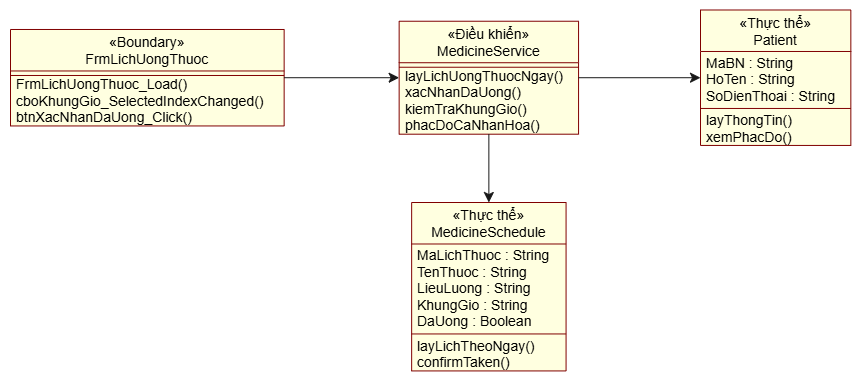

The diagram above was exported from draw.io. Its source (the exported page's mxGraphModel, read from the mxfile embedded in the PNG):
<mxGraphModel dx="2603" dy="2152" grid="1" gridSize="10" guides="1" tooltips="1" connect="1" arrows="1" fold="1" page="1" pageScale="1" pageWidth="827" pageHeight="1169" math="0" shadow="0">
  <root>
    <mxCell id="0" />
    <mxCell id="1" parent="0" />
    <UserObject label="" plantUmlData="{&#10;  &quot;data&quot;: &quot;@startuml\nskinparam style strictuml\nskinparam classAttributeIconSize 0\n\nskinparam class {\n  BackgroundColor LightYellow\n  BorderColor Maroon\n  FontColor Black\n  HeaderBackgroundColor LightYellow\n}\n\nclass FrmLichUongThuoc &lt;&lt; (B,#FFF8DC) Boundary &gt;&gt; {\n  --\n  FrmLichUongThuoc_Load()\n  cboKhungGio_SelectedIndexChanged()\n  btnXacNhanDaUong_Click()\n}\n\nclass MedicineService &lt;&lt; (C,#FFF8DC) Điều khiển &gt;&gt; {\n  --\n  layLichUongThuocNgay()\n  xacNhanDaUong()\n  kiemTraKhungGio()\n  phacDoCaNhanHoa()\n}\n\nclass MedicineSchedule &lt;&lt; (E,#FFF8DC) Thực thể &gt;&gt; {\n  MaLichThuoc : String\n  TenThuoc : String\n  LieuLuong : String\n  KhungGio : String\n  DaUong : Boolean\n  --\n  layLichTheoNgay()\n  confirmTaken()\n}\n\nclass Patient &lt;&lt; (E,#FFF8DC) Thực thể &gt;&gt; {\n  MaBN : String\n  HoTen : String\n  SoDienThoai : String\n  --\n  layThongTin()\n  xemPhacDo()\n}\n\nFrmLichUongThuoc -&gt; MedicineService\nMedicineService -&gt; MedicineSchedule\nMedicineService -&gt; Patient\n@enduml&quot;,&#10;  &quot;config&quot;: null&#10;}" id="BAStRTGYLi0nZQaB5G9a-206">
      <mxCell connectable="0" parent="1" style="group;transparentBounds=1;editIcon=1;lockedGroup=0;groupPadding=10;" vertex="1">
        <mxGeometry as="geometry" />
      </mxCell>
    </UserObject>
    <UserObject label="«Boundary»&#10;FrmLichUongThuoc" plantUmlId="cls_2" plantUmlBaseStyle="swimlane;collapsible=0;fontStyle=0;align=center;fontSize=14;fontColor=#000000;startSize=41.489999999999995;spacingLeft=0;fillColor=#FFFFE0;strokeColor=#800000;childLayout=stackLayout;horizontal=1;horizontalStack=0;resizeParent=1;resizeParentMax=0;resizeLast=0;marginBottom=0;stackSpacing=0;marginTop=4;swimlaneFillColor=#FFFFE0;" plantUmlBaseValue="«Boundary»&#10;FrmLichUongThuoc" id="BAStRTGYLi0nZQaB5G9a-674">
      <mxCell parent="BAStRTGYLi0nZQaB5G9a-206" style="swimlane;collapsible=0;fontStyle=0;align=center;fontSize=14;fontColor=#000000;startSize=41.489999999999995;spacingLeft=0;fillColor=#FFFFE0;strokeColor=#800000;childLayout=stackLayout;horizontal=1;horizontalStack=0;resizeParent=1;resizeParentMax=0;resizeLast=0;marginBottom=0;stackSpacing=0;marginTop=4;swimlaneFillColor=#FFFFE0;" vertex="1">
        <mxGeometry height="96.46999999999998" width="273.65" x="-290" y="-623.02" as="geometry" />
      </mxCell>
    </UserObject>
    <UserObject label="" plantUmlId="clssep_3" plantUmlBaseStyle="line;strokeColor=#800000;fillColor=none;align=left;verticalAlign=middle;rotatable=0;points=[];portConstraint=eastwest;connectable=0;strokeWidth=1;" plantUmlBaseValue="" id="BAStRTGYLi0nZQaB5G9a-675">
      <mxCell parent="BAStRTGYLi0nZQaB5G9a-674" style="line;strokeColor=#800000;fillColor=none;align=left;verticalAlign=middle;rotatable=0;points=[];portConstraint=eastwest;connectable=0;strokeWidth=1;" vertex="1">
        <mxGeometry height="2" width="273.65" y="45" as="geometry" />
      </mxCell>
    </UserObject>
    <UserObject label="FrmLichUongThuoc_Load()" plantUmlId="mb_4" plantUmlBaseStyle="text;html=1;align=left;verticalAlign=middle;spacingLeft=4;spacingRight=4;rotatable=0;fillColor=none;strokeColor=none;fontSize=14;fontColor=#000000;fontStyle=0;points=[[0,0.5],[1,0.5]];portConstraint=eastwest;whiteSpace=wrap;" plantUmlBaseValue="FrmLichUongThuoc_Load()" id="BAStRTGYLi0nZQaB5G9a-676">
      <mxCell parent="BAStRTGYLi0nZQaB5G9a-674" style="text;html=1;align=left;verticalAlign=middle;spacingLeft=4;spacingRight=4;rotatable=0;fillColor=none;strokeColor=none;fontSize=14;fontColor=#000000;fontStyle=0;points=[[0,0.5],[1,0.5]];portConstraint=eastwest;whiteSpace=wrap;" vertex="1">
        <mxGeometry height="16.49" width="273.65" y="47" as="geometry" />
      </mxCell>
    </UserObject>
    <UserObject label="cboKhungGio_SelectedIndexChanged()" plantUmlId="mb_5" plantUmlBaseStyle="text;html=1;align=left;verticalAlign=middle;spacingLeft=4;spacingRight=4;rotatable=0;fillColor=none;strokeColor=none;fontSize=14;fontColor=#000000;fontStyle=0;points=[[0,0.5],[1,0.5]];portConstraint=eastwest;whiteSpace=wrap;" plantUmlBaseValue="cboKhungGio_SelectedIndexChanged()" id="BAStRTGYLi0nZQaB5G9a-677">
      <mxCell parent="BAStRTGYLi0nZQaB5G9a-674" style="text;html=1;align=left;verticalAlign=middle;spacingLeft=4;spacingRight=4;rotatable=0;fillColor=none;strokeColor=none;fontSize=14;fontColor=#000000;fontStyle=0;points=[[0,0.5],[1,0.5]];portConstraint=eastwest;whiteSpace=wrap;" vertex="1">
        <mxGeometry height="16.49" width="273.65" y="63.489999999999995" as="geometry" />
      </mxCell>
    </UserObject>
    <UserObject label="btnXacNhanDaUong_Click()" plantUmlId="mb_6" plantUmlBaseStyle="text;html=1;align=left;verticalAlign=middle;spacingLeft=4;spacingRight=4;rotatable=0;fillColor=none;strokeColor=none;fontSize=14;fontColor=#000000;fontStyle=0;points=[[0,0.5],[1,0.5]];portConstraint=eastwest;whiteSpace=wrap;" plantUmlBaseValue="btnXacNhanDaUong_Click()" id="BAStRTGYLi0nZQaB5G9a-678">
      <mxCell parent="BAStRTGYLi0nZQaB5G9a-674" style="text;html=1;align=left;verticalAlign=middle;spacingLeft=4;spacingRight=4;rotatable=0;fillColor=none;strokeColor=none;fontSize=14;fontColor=#000000;fontStyle=0;points=[[0,0.5],[1,0.5]];portConstraint=eastwest;whiteSpace=wrap;" vertex="1">
        <mxGeometry height="16.49" width="273.65" y="79.97999999999999" as="geometry" />
      </mxCell>
    </UserObject>
    <UserObject label="«Điều khiển»&#10;MedicineService" plantUmlId="cls_7" plantUmlBaseStyle="swimlane;collapsible=0;fontStyle=0;align=center;fontSize=14;fontColor=#000000;startSize=41.489999999999995;spacingLeft=0;fillColor=#FFFFE0;strokeColor=#800000;childLayout=stackLayout;horizontal=1;horizontalStack=0;resizeParent=1;resizeParentMax=0;resizeLast=0;marginBottom=0;stackSpacing=0;marginTop=4;swimlaneFillColor=#FFFFE0;" plantUmlBaseValue="«Điều khiển»&#10;MedicineService" id="BAStRTGYLi0nZQaB5G9a-679">
      <mxCell parent="BAStRTGYLi0nZQaB5G9a-206" style="swimlane;collapsible=0;fontStyle=0;align=center;fontSize=14;fontColor=#000000;startSize=41.489999999999995;spacingLeft=0;fillColor=#FFFFE0;strokeColor=#800000;childLayout=stackLayout;horizontal=1;horizontalStack=0;resizeParent=1;resizeParentMax=0;resizeLast=0;marginBottom=0;stackSpacing=0;marginTop=4;swimlaneFillColor=#FFFFE0;" vertex="1">
        <mxGeometry height="112.95999999999998" width="179.41" x="98.64999999999998" y="-631.265" as="geometry" />
      </mxCell>
    </UserObject>
    <UserObject label="" plantUmlId="clssep_8" plantUmlBaseStyle="line;strokeColor=#800000;fillColor=none;align=left;verticalAlign=middle;rotatable=0;points=[];portConstraint=eastwest;connectable=0;strokeWidth=1;" plantUmlBaseValue="" id="BAStRTGYLi0nZQaB5G9a-680">
      <mxCell parent="BAStRTGYLi0nZQaB5G9a-679" style="line;strokeColor=#800000;fillColor=none;align=left;verticalAlign=middle;rotatable=0;points=[];portConstraint=eastwest;connectable=0;strokeWidth=1;" vertex="1">
        <mxGeometry height="2" width="179.41" y="45" as="geometry" />
      </mxCell>
    </UserObject>
    <UserObject label="layLichUongThuocNgay()" plantUmlId="mb_9" plantUmlBaseStyle="text;html=1;align=left;verticalAlign=middle;spacingLeft=4;spacingRight=4;rotatable=0;fillColor=none;strokeColor=none;fontSize=14;fontColor=#000000;fontStyle=0;points=[[0,0.5],[1,0.5]];portConstraint=eastwest;whiteSpace=wrap;" plantUmlBaseValue="layLichUongThuocNgay()" id="BAStRTGYLi0nZQaB5G9a-681">
      <mxCell parent="BAStRTGYLi0nZQaB5G9a-679" style="text;html=1;align=left;verticalAlign=middle;spacingLeft=4;spacingRight=4;rotatable=0;fillColor=none;strokeColor=none;fontSize=14;fontColor=#000000;fontStyle=0;points=[[0,0.5],[1,0.5]];portConstraint=eastwest;whiteSpace=wrap;" vertex="1">
        <mxGeometry height="16.49" width="179.41" y="47" as="geometry" />
      </mxCell>
    </UserObject>
    <UserObject label="xacNhanDaUong()" plantUmlId="mb_10" plantUmlBaseStyle="text;html=1;align=left;verticalAlign=middle;spacingLeft=4;spacingRight=4;rotatable=0;fillColor=none;strokeColor=none;fontSize=14;fontColor=#000000;fontStyle=0;points=[[0,0.5],[1,0.5]];portConstraint=eastwest;whiteSpace=wrap;" plantUmlBaseValue="xacNhanDaUong()" id="BAStRTGYLi0nZQaB5G9a-682">
      <mxCell parent="BAStRTGYLi0nZQaB5G9a-679" style="text;html=1;align=left;verticalAlign=middle;spacingLeft=4;spacingRight=4;rotatable=0;fillColor=none;strokeColor=none;fontSize=14;fontColor=#000000;fontStyle=0;points=[[0,0.5],[1,0.5]];portConstraint=eastwest;whiteSpace=wrap;" vertex="1">
        <mxGeometry height="16.49" width="179.41" y="63.489999999999995" as="geometry" />
      </mxCell>
    </UserObject>
    <UserObject label="kiemTraKhungGio()" plantUmlId="mb_11" plantUmlBaseStyle="text;html=1;align=left;verticalAlign=middle;spacingLeft=4;spacingRight=4;rotatable=0;fillColor=none;strokeColor=none;fontSize=14;fontColor=#000000;fontStyle=0;points=[[0,0.5],[1,0.5]];portConstraint=eastwest;whiteSpace=wrap;" plantUmlBaseValue="kiemTraKhungGio()" id="BAStRTGYLi0nZQaB5G9a-683">
      <mxCell parent="BAStRTGYLi0nZQaB5G9a-679" style="text;html=1;align=left;verticalAlign=middle;spacingLeft=4;spacingRight=4;rotatable=0;fillColor=none;strokeColor=none;fontSize=14;fontColor=#000000;fontStyle=0;points=[[0,0.5],[1,0.5]];portConstraint=eastwest;whiteSpace=wrap;" vertex="1">
        <mxGeometry height="16.49" width="179.41" y="79.97999999999999" as="geometry" />
      </mxCell>
    </UserObject>
    <UserObject label="phacDoCaNhanHoa()" plantUmlId="mb_12" plantUmlBaseStyle="text;html=1;align=left;verticalAlign=middle;spacingLeft=4;spacingRight=4;rotatable=0;fillColor=none;strokeColor=none;fontSize=14;fontColor=#000000;fontStyle=0;points=[[0,0.5],[1,0.5]];portConstraint=eastwest;whiteSpace=wrap;" plantUmlBaseValue="phacDoCaNhanHoa()" id="BAStRTGYLi0nZQaB5G9a-684">
      <mxCell parent="BAStRTGYLi0nZQaB5G9a-679" style="text;html=1;align=left;verticalAlign=middle;spacingLeft=4;spacingRight=4;rotatable=0;fillColor=none;strokeColor=none;fontSize=14;fontColor=#000000;fontStyle=0;points=[[0,0.5],[1,0.5]];portConstraint=eastwest;whiteSpace=wrap;" vertex="1">
        <mxGeometry height="16.49" width="179.41" y="96.46999999999998" as="geometry" />
      </mxCell>
    </UserObject>
    <UserObject label="«Thực thể»&#10;MedicineSchedule" plantUmlId="cls_13" plantUmlBaseStyle="swimlane;collapsible=0;fontStyle=0;align=center;fontSize=14;fontColor=#000000;startSize=41.489999999999995;spacingLeft=0;fillColor=#FFFFE0;strokeColor=#800000;childLayout=stackLayout;horizontal=1;horizontalStack=0;resizeParent=1;resizeParentMax=0;resizeLast=0;marginBottom=0;stackSpacing=0;marginTop=4;swimlaneFillColor=#FFFFE0;" plantUmlBaseValue="«Thực thể»&#10;MedicineSchedule" id="BAStRTGYLi0nZQaB5G9a-685">
      <mxCell parent="BAStRTGYLi0nZQaB5G9a-206" style="swimlane;collapsible=0;fontStyle=0;align=center;fontSize=14;fontColor=#000000;startSize=41.489999999999995;spacingLeft=0;fillColor=#FFFFE0;strokeColor=#800000;childLayout=stackLayout;horizontal=1;horizontalStack=0;resizeParent=1;resizeParentMax=0;resizeLast=0;marginBottom=0;stackSpacing=0;marginTop=4;swimlaneFillColor=#FFFFE0;" vertex="1">
        <mxGeometry height="168.43" width="154.42" x="111.14999999999995" y="-450" as="geometry" />
      </mxCell>
    </UserObject>
    <UserObject label="MaLichThuoc : String" plantUmlId="mb_14" plantUmlBaseStyle="text;html=1;align=left;verticalAlign=middle;spacingLeft=4;spacingRight=4;rotatable=0;fillColor=none;strokeColor=none;fontSize=14;fontColor=#000000;fontStyle=0;points=[[0,0.5],[1,0.5]];portConstraint=eastwest;whiteSpace=wrap;" plantUmlBaseValue="MaLichThuoc : String" id="BAStRTGYLi0nZQaB5G9a-686">
      <mxCell parent="BAStRTGYLi0nZQaB5G9a-685" style="text;html=1;align=left;verticalAlign=middle;spacingLeft=4;spacingRight=4;rotatable=0;fillColor=none;strokeColor=none;fontSize=14;fontColor=#000000;fontStyle=0;points=[[0,0.5],[1,0.5]];portConstraint=eastwest;whiteSpace=wrap;" vertex="1">
        <mxGeometry height="16.49" width="154.42" y="45" as="geometry" />
      </mxCell>
    </UserObject>
    <UserObject label="TenThuoc : String" plantUmlId="mb_15" plantUmlBaseStyle="text;html=1;align=left;verticalAlign=middle;spacingLeft=4;spacingRight=4;rotatable=0;fillColor=none;strokeColor=none;fontSize=14;fontColor=#000000;fontStyle=0;points=[[0,0.5],[1,0.5]];portConstraint=eastwest;whiteSpace=wrap;" plantUmlBaseValue="TenThuoc : String" id="BAStRTGYLi0nZQaB5G9a-687">
      <mxCell parent="BAStRTGYLi0nZQaB5G9a-685" style="text;html=1;align=left;verticalAlign=middle;spacingLeft=4;spacingRight=4;rotatable=0;fillColor=none;strokeColor=none;fontSize=14;fontColor=#000000;fontStyle=0;points=[[0,0.5],[1,0.5]];portConstraint=eastwest;whiteSpace=wrap;" vertex="1">
        <mxGeometry height="16.49" width="154.42" y="61.489999999999995" as="geometry" />
      </mxCell>
    </UserObject>
    <UserObject label="LieuLuong : String" plantUmlId="mb_16" plantUmlBaseStyle="text;html=1;align=left;verticalAlign=middle;spacingLeft=4;spacingRight=4;rotatable=0;fillColor=none;strokeColor=none;fontSize=14;fontColor=#000000;fontStyle=0;points=[[0,0.5],[1,0.5]];portConstraint=eastwest;whiteSpace=wrap;" plantUmlBaseValue="LieuLuong : String" id="BAStRTGYLi0nZQaB5G9a-688">
      <mxCell parent="BAStRTGYLi0nZQaB5G9a-685" style="text;html=1;align=left;verticalAlign=middle;spacingLeft=4;spacingRight=4;rotatable=0;fillColor=none;strokeColor=none;fontSize=14;fontColor=#000000;fontStyle=0;points=[[0,0.5],[1,0.5]];portConstraint=eastwest;whiteSpace=wrap;" vertex="1">
        <mxGeometry height="16.49" width="154.42" y="77.97999999999999" as="geometry" />
      </mxCell>
    </UserObject>
    <UserObject label="KhungGio : String" plantUmlId="mb_17" plantUmlBaseStyle="text;html=1;align=left;verticalAlign=middle;spacingLeft=4;spacingRight=4;rotatable=0;fillColor=none;strokeColor=none;fontSize=14;fontColor=#000000;fontStyle=0;points=[[0,0.5],[1,0.5]];portConstraint=eastwest;whiteSpace=wrap;" plantUmlBaseValue="KhungGio : String" id="BAStRTGYLi0nZQaB5G9a-689">
      <mxCell parent="BAStRTGYLi0nZQaB5G9a-685" style="text;html=1;align=left;verticalAlign=middle;spacingLeft=4;spacingRight=4;rotatable=0;fillColor=none;strokeColor=none;fontSize=14;fontColor=#000000;fontStyle=0;points=[[0,0.5],[1,0.5]];portConstraint=eastwest;whiteSpace=wrap;" vertex="1">
        <mxGeometry height="16.49" width="154.42" y="94.46999999999998" as="geometry" />
      </mxCell>
    </UserObject>
    <UserObject label="DaUong : Boolean" plantUmlId="mb_18" plantUmlBaseStyle="text;html=1;align=left;verticalAlign=middle;spacingLeft=4;spacingRight=4;rotatable=0;fillColor=none;strokeColor=none;fontSize=14;fontColor=#000000;fontStyle=0;points=[[0,0.5],[1,0.5]];portConstraint=eastwest;whiteSpace=wrap;" plantUmlBaseValue="DaUong : Boolean" id="BAStRTGYLi0nZQaB5G9a-690">
      <mxCell parent="BAStRTGYLi0nZQaB5G9a-685" style="text;html=1;align=left;verticalAlign=middle;spacingLeft=4;spacingRight=4;rotatable=0;fillColor=none;strokeColor=none;fontSize=14;fontColor=#000000;fontStyle=0;points=[[0,0.5],[1,0.5]];portConstraint=eastwest;whiteSpace=wrap;" vertex="1">
        <mxGeometry height="16.49" width="154.42" y="110.95999999999998" as="geometry" />
      </mxCell>
    </UserObject>
    <UserObject label="" plantUmlId="clssep_19" plantUmlBaseStyle="line;strokeColor=#800000;fillColor=none;align=left;verticalAlign=middle;rotatable=0;points=[];portConstraint=eastwest;connectable=0;strokeWidth=1;" plantUmlBaseValue="" id="BAStRTGYLi0nZQaB5G9a-691">
      <mxCell parent="BAStRTGYLi0nZQaB5G9a-685" style="line;strokeColor=#800000;fillColor=none;align=left;verticalAlign=middle;rotatable=0;points=[];portConstraint=eastwest;connectable=0;strokeWidth=1;" vertex="1">
        <mxGeometry height="8.000000000000014" width="154.42" y="127.44999999999997" as="geometry" />
      </mxCell>
    </UserObject>
    <UserObject label="layLichTheoNgay()" plantUmlId="mb_20" plantUmlBaseStyle="text;html=1;align=left;verticalAlign=middle;spacingLeft=4;spacingRight=4;rotatable=0;fillColor=none;strokeColor=none;fontSize=14;fontColor=#000000;fontStyle=0;points=[[0,0.5],[1,0.5]];portConstraint=eastwest;whiteSpace=wrap;" plantUmlBaseValue="layLichTheoNgay()" id="BAStRTGYLi0nZQaB5G9a-692">
      <mxCell parent="BAStRTGYLi0nZQaB5G9a-685" style="text;html=1;align=left;verticalAlign=middle;spacingLeft=4;spacingRight=4;rotatable=0;fillColor=none;strokeColor=none;fontSize=14;fontColor=#000000;fontStyle=0;points=[[0,0.5],[1,0.5]];portConstraint=eastwest;whiteSpace=wrap;" vertex="1">
        <mxGeometry height="16.49" width="154.42" y="135.45" as="geometry" />
      </mxCell>
    </UserObject>
    <UserObject label="confirmTaken()" plantUmlId="mb_21" plantUmlBaseStyle="text;html=1;align=left;verticalAlign=middle;spacingLeft=4;spacingRight=4;rotatable=0;fillColor=none;strokeColor=none;fontSize=14;fontColor=#000000;fontStyle=0;points=[[0,0.5],[1,0.5]];portConstraint=eastwest;whiteSpace=wrap;" plantUmlBaseValue="confirmTaken()" id="BAStRTGYLi0nZQaB5G9a-693">
      <mxCell parent="BAStRTGYLi0nZQaB5G9a-685" style="text;html=1;align=left;verticalAlign=middle;spacingLeft=4;spacingRight=4;rotatable=0;fillColor=none;strokeColor=none;fontSize=14;fontColor=#000000;fontStyle=0;points=[[0,0.5],[1,0.5]];portConstraint=eastwest;whiteSpace=wrap;" vertex="1">
        <mxGeometry height="16.49" width="154.42" y="151.94" as="geometry" />
      </mxCell>
    </UserObject>
    <UserObject label="«Thực thể»&#10;Patient" plantUmlId="cls_22" plantUmlBaseStyle="swimlane;collapsible=0;fontStyle=0;align=center;fontSize=14;fontColor=#000000;startSize=41.489999999999995;spacingLeft=0;fillColor=#FFFFE0;strokeColor=#800000;childLayout=stackLayout;horizontal=1;horizontalStack=0;resizeParent=1;resizeParentMax=0;resizeLast=0;marginBottom=0;stackSpacing=0;marginTop=4;swimlaneFillColor=#FFFFE0;" plantUmlBaseValue="«Thực thể»&#10;Patient" id="BAStRTGYLi0nZQaB5G9a-694">
      <mxCell parent="BAStRTGYLi0nZQaB5G9a-206" style="swimlane;collapsible=0;fontStyle=0;align=center;fontSize=14;fontColor=#000000;startSize=41.489999999999995;spacingLeft=0;fillColor=#FFFFE0;strokeColor=#800000;childLayout=stackLayout;horizontal=1;horizontalStack=0;resizeParent=1;resizeParentMax=0;resizeLast=0;marginBottom=0;stackSpacing=0;marginTop=4;swimlaneFillColor=#FFFFE0;" vertex="1">
        <mxGeometry height="135.45" width="150.34" x="399.9999999999999" y="-642.51" as="geometry" />
      </mxCell>
    </UserObject>
    <UserObject label="MaBN : String" plantUmlId="mb_23" plantUmlBaseStyle="text;html=1;align=left;verticalAlign=middle;spacingLeft=4;spacingRight=4;rotatable=0;fillColor=none;strokeColor=none;fontSize=14;fontColor=#000000;fontStyle=0;points=[[0,0.5],[1,0.5]];portConstraint=eastwest;whiteSpace=wrap;" plantUmlBaseValue="MaBN : String" id="BAStRTGYLi0nZQaB5G9a-695">
      <mxCell parent="BAStRTGYLi0nZQaB5G9a-694" style="text;html=1;align=left;verticalAlign=middle;spacingLeft=4;spacingRight=4;rotatable=0;fillColor=none;strokeColor=none;fontSize=14;fontColor=#000000;fontStyle=0;points=[[0,0.5],[1,0.5]];portConstraint=eastwest;whiteSpace=wrap;" vertex="1">
        <mxGeometry height="16.49" width="150.34" y="45" as="geometry" />
      </mxCell>
    </UserObject>
    <UserObject label="HoTen : String" plantUmlId="mb_24" plantUmlBaseStyle="text;html=1;align=left;verticalAlign=middle;spacingLeft=4;spacingRight=4;rotatable=0;fillColor=none;strokeColor=none;fontSize=14;fontColor=#000000;fontStyle=0;points=[[0,0.5],[1,0.5]];portConstraint=eastwest;whiteSpace=wrap;" plantUmlBaseValue="HoTen : String" id="BAStRTGYLi0nZQaB5G9a-696">
      <mxCell parent="BAStRTGYLi0nZQaB5G9a-694" style="text;html=1;align=left;verticalAlign=middle;spacingLeft=4;spacingRight=4;rotatable=0;fillColor=none;strokeColor=none;fontSize=14;fontColor=#000000;fontStyle=0;points=[[0,0.5],[1,0.5]];portConstraint=eastwest;whiteSpace=wrap;" vertex="1">
        <mxGeometry height="16.49" width="150.34" y="61.489999999999995" as="geometry" />
      </mxCell>
    </UserObject>
    <UserObject label="SoDienThoai : String" plantUmlId="mb_25" plantUmlBaseStyle="text;html=1;align=left;verticalAlign=middle;spacingLeft=4;spacingRight=4;rotatable=0;fillColor=none;strokeColor=none;fontSize=14;fontColor=#000000;fontStyle=0;points=[[0,0.5],[1,0.5]];portConstraint=eastwest;whiteSpace=wrap;" plantUmlBaseValue="SoDienThoai : String" id="BAStRTGYLi0nZQaB5G9a-697">
      <mxCell parent="BAStRTGYLi0nZQaB5G9a-694" style="text;html=1;align=left;verticalAlign=middle;spacingLeft=4;spacingRight=4;rotatable=0;fillColor=none;strokeColor=none;fontSize=14;fontColor=#000000;fontStyle=0;points=[[0,0.5],[1,0.5]];portConstraint=eastwest;whiteSpace=wrap;" vertex="1">
        <mxGeometry height="16.49" width="150.34" y="77.97999999999999" as="geometry" />
      </mxCell>
    </UserObject>
    <UserObject label="" plantUmlId="clssep_26" plantUmlBaseStyle="line;strokeColor=#800000;fillColor=none;align=left;verticalAlign=middle;rotatable=0;points=[];portConstraint=eastwest;connectable=0;strokeWidth=1;" plantUmlBaseValue="" id="BAStRTGYLi0nZQaB5G9a-698">
      <mxCell parent="BAStRTGYLi0nZQaB5G9a-694" style="line;strokeColor=#800000;fillColor=none;align=left;verticalAlign=middle;rotatable=0;points=[];portConstraint=eastwest;connectable=0;strokeWidth=1;" vertex="1">
        <mxGeometry height="8" width="150.34" y="94.46999999999998" as="geometry" />
      </mxCell>
    </UserObject>
    <UserObject label="layThongTin()" plantUmlId="mb_27" plantUmlBaseStyle="text;html=1;align=left;verticalAlign=middle;spacingLeft=4;spacingRight=4;rotatable=0;fillColor=none;strokeColor=none;fontSize=14;fontColor=#000000;fontStyle=0;points=[[0,0.5],[1,0.5]];portConstraint=eastwest;whiteSpace=wrap;" plantUmlBaseValue="layThongTin()" id="BAStRTGYLi0nZQaB5G9a-699">
      <mxCell parent="BAStRTGYLi0nZQaB5G9a-694" style="text;html=1;align=left;verticalAlign=middle;spacingLeft=4;spacingRight=4;rotatable=0;fillColor=none;strokeColor=none;fontSize=14;fontColor=#000000;fontStyle=0;points=[[0,0.5],[1,0.5]];portConstraint=eastwest;whiteSpace=wrap;" vertex="1">
        <mxGeometry height="16.49" width="150.34" y="102.46999999999998" as="geometry" />
      </mxCell>
    </UserObject>
    <UserObject label="xemPhacDo()" plantUmlId="mb_28" plantUmlBaseStyle="text;html=1;align=left;verticalAlign=middle;spacingLeft=4;spacingRight=4;rotatable=0;fillColor=none;strokeColor=none;fontSize=14;fontColor=#000000;fontStyle=0;points=[[0,0.5],[1,0.5]];portConstraint=eastwest;whiteSpace=wrap;" plantUmlBaseValue="xemPhacDo()" id="BAStRTGYLi0nZQaB5G9a-700">
      <mxCell parent="BAStRTGYLi0nZQaB5G9a-694" style="text;html=1;align=left;verticalAlign=middle;spacingLeft=4;spacingRight=4;rotatable=0;fillColor=none;strokeColor=none;fontSize=14;fontColor=#000000;fontStyle=0;points=[[0,0.5],[1,0.5]];portConstraint=eastwest;whiteSpace=wrap;" vertex="1">
        <mxGeometry height="16.49" width="150.34" y="118.95999999999998" as="geometry" />
      </mxCell>
    </UserObject>
    <UserObject label="" plantUmlId="rel_29" plantUmlBaseStyle="endArrow=classic;endFill=1;endSize=8;html=1;strokeColor=#181818;fontColor=#000000;fontSize=13;curved=0;rounded=0;sourcePerimeterSpacing=0;targetPerimeterSpacing=0;" plantUmlBaseValue="" id="BAStRTGYLi0nZQaB5G9a-701">
      <mxCell edge="1" parent="BAStRTGYLi0nZQaB5G9a-206" source="BAStRTGYLi0nZQaB5G9a-674" style="endArrow=classic;endFill=1;endSize=8;html=1;strokeColor=#181818;fontColor=#000000;fontSize=13;curved=0;rounded=0;sourcePerimeterSpacing=0;targetPerimeterSpacing=0;" target="BAStRTGYLi0nZQaB5G9a-679">
        <mxGeometry relative="1" as="geometry" />
      </mxCell>
    </UserObject>
    <UserObject label="" plantUmlId="rel_30" plantUmlBaseStyle="endArrow=classic;endFill=1;endSize=8;html=1;strokeColor=#181818;fontColor=#000000;fontSize=13;curved=0;rounded=0;sourcePerimeterSpacing=0;targetPerimeterSpacing=0;" plantUmlBaseValue="" id="BAStRTGYLi0nZQaB5G9a-702">
      <mxCell edge="1" parent="BAStRTGYLi0nZQaB5G9a-206" source="BAStRTGYLi0nZQaB5G9a-679" style="endArrow=classic;endFill=1;endSize=8;html=1;strokeColor=#181818;fontColor=#000000;fontSize=13;curved=0;rounded=0;sourcePerimeterSpacing=0;targetPerimeterSpacing=0;" target="BAStRTGYLi0nZQaB5G9a-685">
        <mxGeometry relative="1" as="geometry" />
      </mxCell>
    </UserObject>
    <UserObject label="" plantUmlId="rel_31" plantUmlBaseStyle="endArrow=classic;endFill=1;endSize=8;html=1;strokeColor=#181818;fontColor=#000000;fontSize=13;curved=0;rounded=0;sourcePerimeterSpacing=0;targetPerimeterSpacing=0;" plantUmlBaseValue="" id="BAStRTGYLi0nZQaB5G9a-703">
      <mxCell edge="1" parent="BAStRTGYLi0nZQaB5G9a-206" source="BAStRTGYLi0nZQaB5G9a-679" style="endArrow=classic;endFill=1;endSize=8;html=1;strokeColor=#181818;fontColor=#000000;fontSize=13;curved=0;rounded=0;sourcePerimeterSpacing=0;targetPerimeterSpacing=0;" target="BAStRTGYLi0nZQaB5G9a-694">
        <mxGeometry relative="1" as="geometry" />
      </mxCell>
    </UserObject>
  </root>
</mxGraphModel>